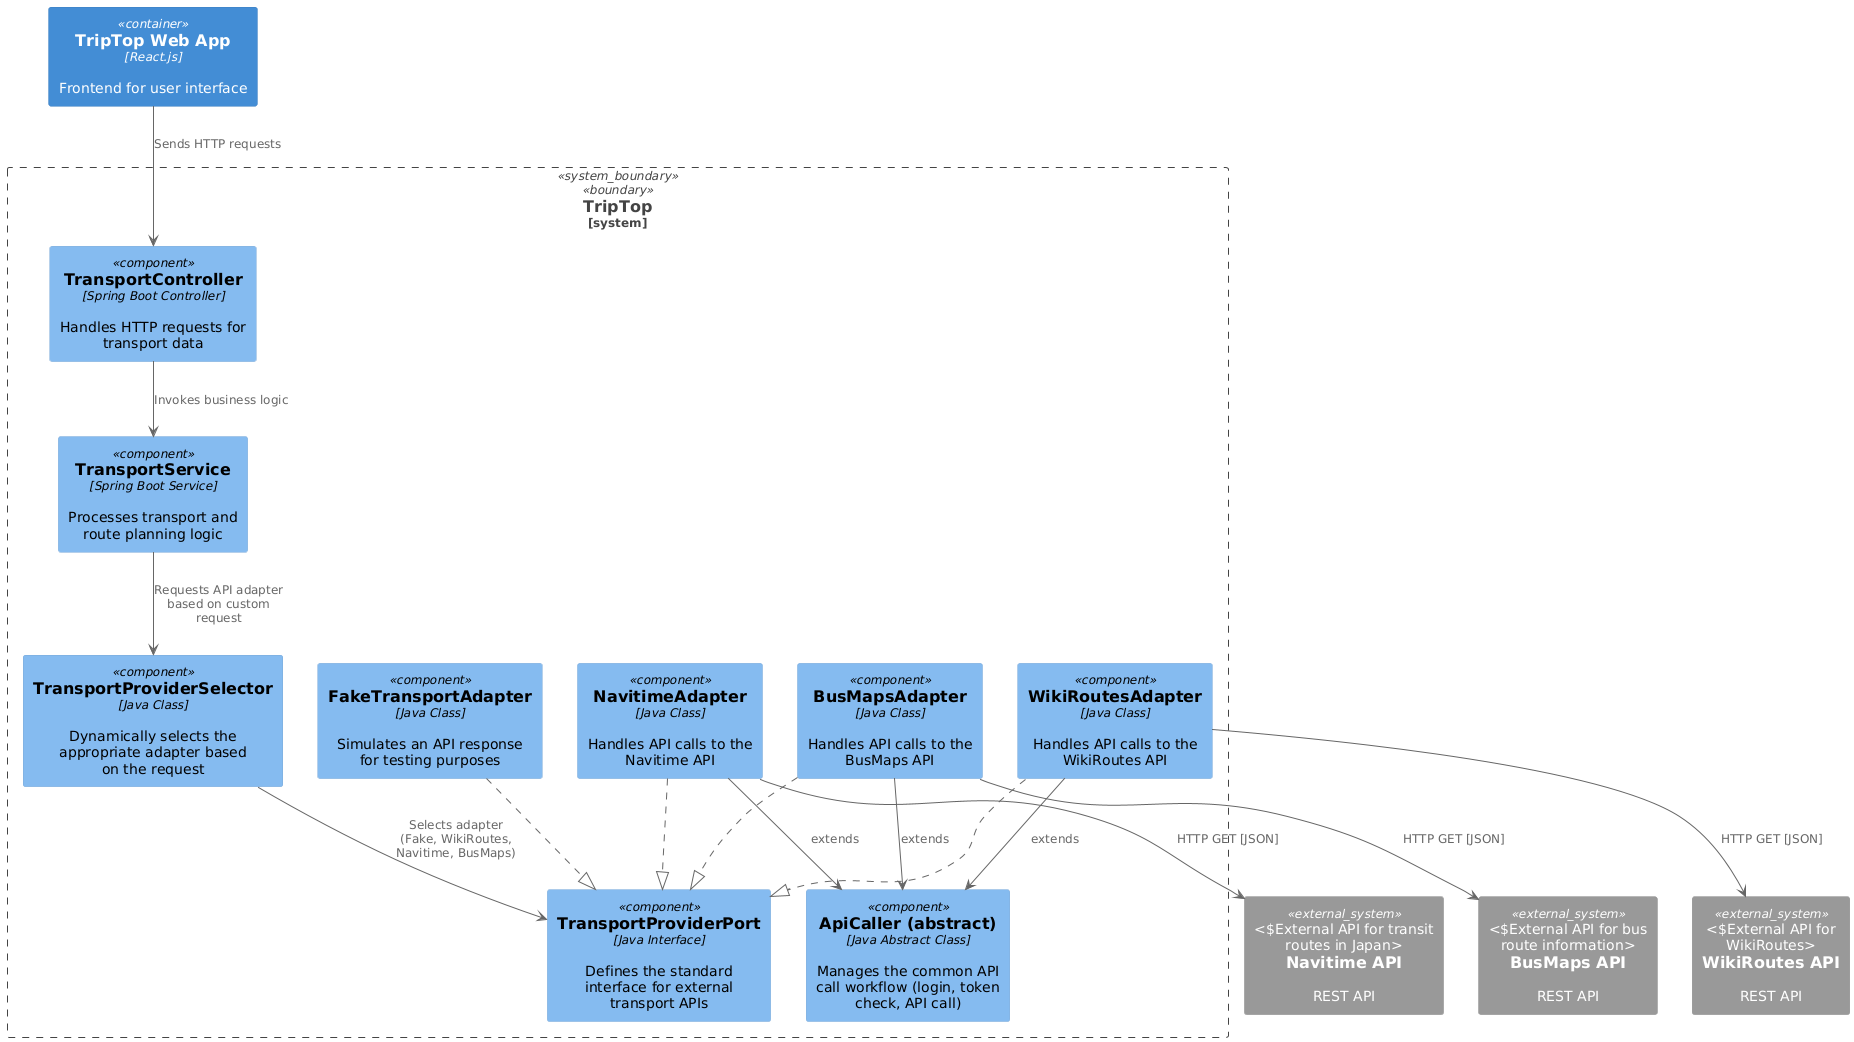

The diagram above was rendered by PlantUML. Its source (embedded in the PNG):
@startuml
!include <C4/C4_Container>
!include <C4/C4_Component>
!include https://raw.githubusercontent.com/plantuml-stdlib/C4-PlantUML/master/C4_Component.puml

Container("frontend", "TripTop Web App", "React.js", "Frontend for user interface")

System_Boundary(triptop_core, "TripTop") {
    Component("transportController", "TransportController", "Spring Boot Controller", "Handles HTTP requests for transport data")
    Component("transportService", "TransportService", "Spring Boot Service", "Processes transport and route planning logic")
    Component("TransportProviderSelector", "TransportProviderSelector", "Java Class", "Dynamically selects the appropriate adapter based on the request")
    Component("ApiCaller", "ApiCaller (abstract)", "Java Abstract Class", "Manages the common API call workflow (login, token check, API call)")
    Component("TransportProviderPort", "TransportProviderPort", "Java Interface", "Defines the standard interface for external transport APIs")
    Component("FakeTransportAdapter", "FakeTransportAdapter", "Java Class", "Simulates an API response for testing purposes")
    Component("WikiRoutesAdapter", "WikiRoutesAdapter", "Java Class", "Handles API calls to the WikiRoutes API")
    Component("NavitimeAdapter", "NavitimeAdapter", "Java Class", "Handles API calls to the Navitime API")
    Component("BusMapsAdapter", "BusMapsAdapter", "Java Class", "Handles API calls to the BusMaps API")
}

System_Ext("WikiRoutesAPI", "WikiRoutes API", "REST API", "External API for WikiRoutes")
System_Ext("NavitimeAPI", "Navitime API", "REST API", "External API for transit routes in Japan")
System_Ext("BusMapsAPI", "BusMaps API", "REST API", "External API for bus route information")

frontend --> transportController : "Sends HTTP requests"
transportController --> transportService : "Invokes business logic"
transportService --> TransportProviderSelector : "Requests API adapter based on custom request"
TransportProviderSelector --> TransportProviderPort : "Selects adapter\n(Fake, WikiRoutes, Navitime, BusMaps)"
WikiRoutesAdapter ..|> TransportProviderPort
NavitimeAdapter ..|> TransportProviderPort
BusMapsAdapter ..|> TransportProviderPort
FakeTransportAdapter ..|> TransportProviderPort
WikiRoutesAdapter --> ApiCaller : "extends"
NavitimeAdapter --> ApiCaller : "extends"
BusMapsAdapter --> ApiCaller : "extends"
WikiRoutesAdapter --> "WikiRoutesAPI" : "HTTP GET [JSON]"
NavitimeAdapter --> "NavitimeAPI" : "HTTP GET [JSON]"
BusMapsAdapter --> "BusMapsAPI" : "HTTP GET [JSON]"
@enduml